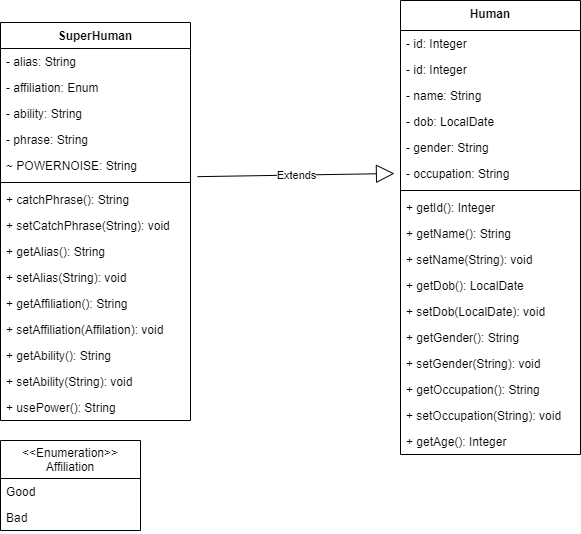

The diagram above was exported from draw.io. Its source (the exported page's mxGraphModel, read from the mxfile embedded in the PNG):
<mxGraphModel dx="1466" dy="786" grid="1" gridSize="10" guides="1" tooltips="1" connect="1" arrows="1" fold="1" page="1" pageScale="1" pageWidth="850" pageHeight="1100" math="0" shadow="0">
  <root>
    <mxCell id="0" />
    <mxCell id="1" parent="0" />
    <mxCell id="igmZ8OEcDfn1obIDBA0p-22" value="Extends" style="endArrow=block;endSize=16;endFill=0;html=1;exitX=1.037;exitY=-0.379;exitDx=0;exitDy=0;exitPerimeter=0;" edge="1" parent="1" source="igmZ8OEcDfn1obIDBA0p-17">
      <mxGeometry width="160" relative="1" as="geometry">
        <mxPoint x="360" y="590" as="sourcePoint" />
        <mxPoint x="444" y="303" as="targetPoint" />
      </mxGeometry>
    </mxCell>
    <mxCell id="igmZ8OEcDfn1obIDBA0p-14" value="SuperHuman" style="swimlane;fontStyle=1;align=center;verticalAlign=top;childLayout=stackLayout;horizontal=1;startSize=26;horizontalStack=0;resizeParent=1;resizeParentMax=0;resizeLast=0;collapsible=1;marginBottom=0;" vertex="1" parent="1">
      <mxGeometry x="50" y="152" width="190" height="398" as="geometry" />
    </mxCell>
    <mxCell id="igmZ8OEcDfn1obIDBA0p-15" value="- alias: String" style="text;strokeColor=none;fillColor=none;align=left;verticalAlign=top;spacingLeft=4;spacingRight=4;overflow=hidden;rotatable=0;points=[[0,0.5],[1,0.5]];portConstraint=eastwest;" vertex="1" parent="igmZ8OEcDfn1obIDBA0p-14">
      <mxGeometry y="26" width="190" height="26" as="geometry" />
    </mxCell>
    <mxCell id="igmZ8OEcDfn1obIDBA0p-18" value="- affiliation: Enum" style="text;strokeColor=none;fillColor=none;align=left;verticalAlign=top;spacingLeft=4;spacingRight=4;overflow=hidden;rotatable=0;points=[[0,0.5],[1,0.5]];portConstraint=eastwest;" vertex="1" parent="igmZ8OEcDfn1obIDBA0p-14">
      <mxGeometry y="52" width="190" height="26" as="geometry" />
    </mxCell>
    <mxCell id="igmZ8OEcDfn1obIDBA0p-19" value="- ability: String" style="text;strokeColor=none;fillColor=none;align=left;verticalAlign=top;spacingLeft=4;spacingRight=4;overflow=hidden;rotatable=0;points=[[0,0.5],[1,0.5]];portConstraint=eastwest;" vertex="1" parent="igmZ8OEcDfn1obIDBA0p-14">
      <mxGeometry y="78" width="190" height="26" as="geometry" />
    </mxCell>
    <mxCell id="igmZ8OEcDfn1obIDBA0p-21" value="- phrase: String" style="text;strokeColor=none;fillColor=none;align=left;verticalAlign=top;spacingLeft=4;spacingRight=4;overflow=hidden;rotatable=0;points=[[0,0.5],[1,0.5]];portConstraint=eastwest;" vertex="1" parent="igmZ8OEcDfn1obIDBA0p-14">
      <mxGeometry y="104" width="190" height="26" as="geometry" />
    </mxCell>
    <mxCell id="igmZ8OEcDfn1obIDBA0p-56" value="~ POWERNOISE: String" style="text;strokeColor=none;fillColor=none;align=left;verticalAlign=top;spacingLeft=4;spacingRight=4;overflow=hidden;rotatable=0;points=[[0,0.5],[1,0.5]];portConstraint=eastwest;" vertex="1" parent="igmZ8OEcDfn1obIDBA0p-14">
      <mxGeometry y="130" width="190" height="26" as="geometry" />
    </mxCell>
    <mxCell id="igmZ8OEcDfn1obIDBA0p-16" value="" style="line;strokeWidth=1;fillColor=none;align=left;verticalAlign=middle;spacingTop=-1;spacingLeft=3;spacingRight=3;rotatable=0;labelPosition=right;points=[];portConstraint=eastwest;" vertex="1" parent="igmZ8OEcDfn1obIDBA0p-14">
      <mxGeometry y="156" width="190" height="8" as="geometry" />
    </mxCell>
    <mxCell id="igmZ8OEcDfn1obIDBA0p-17" value="+ catchPhrase(): String" style="text;strokeColor=none;fillColor=none;align=left;verticalAlign=top;spacingLeft=4;spacingRight=4;overflow=hidden;rotatable=0;points=[[0,0.5],[1,0.5]];portConstraint=eastwest;" vertex="1" parent="igmZ8OEcDfn1obIDBA0p-14">
      <mxGeometry y="164" width="190" height="26" as="geometry" />
    </mxCell>
    <mxCell id="igmZ8OEcDfn1obIDBA0p-57" value="+ setCatchPhrase(String): void" style="text;strokeColor=none;fillColor=none;align=left;verticalAlign=top;spacingLeft=4;spacingRight=4;overflow=hidden;rotatable=0;points=[[0,0.5],[1,0.5]];portConstraint=eastwest;" vertex="1" parent="igmZ8OEcDfn1obIDBA0p-14">
      <mxGeometry y="190" width="190" height="26" as="geometry" />
    </mxCell>
    <mxCell id="igmZ8OEcDfn1obIDBA0p-58" value="+ getAlias(): String" style="text;strokeColor=none;fillColor=none;align=left;verticalAlign=top;spacingLeft=4;spacingRight=4;overflow=hidden;rotatable=0;points=[[0,0.5],[1,0.5]];portConstraint=eastwest;" vertex="1" parent="igmZ8OEcDfn1obIDBA0p-14">
      <mxGeometry y="216" width="190" height="26" as="geometry" />
    </mxCell>
    <mxCell id="igmZ8OEcDfn1obIDBA0p-59" value="+ setAlias(String): void" style="text;strokeColor=none;fillColor=none;align=left;verticalAlign=top;spacingLeft=4;spacingRight=4;overflow=hidden;rotatable=0;points=[[0,0.5],[1,0.5]];portConstraint=eastwest;" vertex="1" parent="igmZ8OEcDfn1obIDBA0p-14">
      <mxGeometry y="242" width="190" height="26" as="geometry" />
    </mxCell>
    <mxCell id="igmZ8OEcDfn1obIDBA0p-60" value="+ getAffiliation(): String" style="text;strokeColor=none;fillColor=none;align=left;verticalAlign=top;spacingLeft=4;spacingRight=4;overflow=hidden;rotatable=0;points=[[0,0.5],[1,0.5]];portConstraint=eastwest;" vertex="1" parent="igmZ8OEcDfn1obIDBA0p-14">
      <mxGeometry y="268" width="190" height="26" as="geometry" />
    </mxCell>
    <mxCell id="igmZ8OEcDfn1obIDBA0p-61" value="+ setAffiliation(Affilation): void" style="text;strokeColor=none;fillColor=none;align=left;verticalAlign=top;spacingLeft=4;spacingRight=4;overflow=hidden;rotatable=0;points=[[0,0.5],[1,0.5]];portConstraint=eastwest;" vertex="1" parent="igmZ8OEcDfn1obIDBA0p-14">
      <mxGeometry y="294" width="190" height="26" as="geometry" />
    </mxCell>
    <mxCell id="igmZ8OEcDfn1obIDBA0p-62" value="+ getAbility(): String" style="text;strokeColor=none;fillColor=none;align=left;verticalAlign=top;spacingLeft=4;spacingRight=4;overflow=hidden;rotatable=0;points=[[0,0.5],[1,0.5]];portConstraint=eastwest;" vertex="1" parent="igmZ8OEcDfn1obIDBA0p-14">
      <mxGeometry y="320" width="190" height="26" as="geometry" />
    </mxCell>
    <mxCell id="igmZ8OEcDfn1obIDBA0p-20" value="+ setAbility(String): void" style="text;strokeColor=none;fillColor=none;align=left;verticalAlign=top;spacingLeft=4;spacingRight=4;overflow=hidden;rotatable=0;points=[[0,0.5],[1,0.5]];portConstraint=eastwest;" vertex="1" parent="igmZ8OEcDfn1obIDBA0p-14">
      <mxGeometry y="346" width="190" height="26" as="geometry" />
    </mxCell>
    <mxCell id="igmZ8OEcDfn1obIDBA0p-63" value="+ usePower(): String" style="text;strokeColor=none;fillColor=none;align=left;verticalAlign=top;spacingLeft=4;spacingRight=4;overflow=hidden;rotatable=0;points=[[0,0.5],[1,0.5]];portConstraint=eastwest;" vertex="1" parent="igmZ8OEcDfn1obIDBA0p-14">
      <mxGeometry y="372" width="190" height="26" as="geometry" />
    </mxCell>
    <mxCell id="k67PvNGNwyhIpHGiE4vL-1" value="Human" style="swimlane;fontStyle=1;align=center;verticalAlign=top;childLayout=stackLayout;horizontal=1;startSize=30;horizontalStack=0;resizeParent=1;resizeParentMax=0;resizeLast=0;collapsible=1;marginBottom=0;" parent="1" vertex="1">
      <mxGeometry x="450" y="130" width="180" height="454" as="geometry" />
    </mxCell>
    <mxCell id="igmZ8OEcDfn1obIDBA0p-64" value="- id: Integer" style="text;strokeColor=none;fillColor=none;align=left;verticalAlign=top;spacingLeft=4;spacingRight=4;overflow=hidden;rotatable=0;points=[[0,0.5],[1,0.5]];portConstraint=eastwest;" vertex="1" parent="k67PvNGNwyhIpHGiE4vL-1">
      <mxGeometry y="30" width="180" height="26" as="geometry" />
    </mxCell>
    <mxCell id="k67PvNGNwyhIpHGiE4vL-2" value="- id: Integer" style="text;strokeColor=none;fillColor=none;align=left;verticalAlign=top;spacingLeft=4;spacingRight=4;overflow=hidden;rotatable=0;points=[[0,0.5],[1,0.5]];portConstraint=eastwest;" parent="k67PvNGNwyhIpHGiE4vL-1" vertex="1">
      <mxGeometry y="56" width="180" height="26" as="geometry" />
    </mxCell>
    <mxCell id="igmZ8OEcDfn1obIDBA0p-1" value="- name: String" style="text;strokeColor=none;fillColor=none;align=left;verticalAlign=top;spacingLeft=4;spacingRight=4;overflow=hidden;rotatable=0;points=[[0,0.5],[1,0.5]];portConstraint=eastwest;" vertex="1" parent="k67PvNGNwyhIpHGiE4vL-1">
      <mxGeometry y="82" width="180" height="26" as="geometry" />
    </mxCell>
    <mxCell id="igmZ8OEcDfn1obIDBA0p-2" value="- dob: LocalDate" style="text;strokeColor=none;fillColor=none;align=left;verticalAlign=top;spacingLeft=4;spacingRight=4;overflow=hidden;rotatable=0;points=[[0,0.5],[1,0.5]];portConstraint=eastwest;" vertex="1" parent="k67PvNGNwyhIpHGiE4vL-1">
      <mxGeometry y="108" width="180" height="26" as="geometry" />
    </mxCell>
    <mxCell id="igmZ8OEcDfn1obIDBA0p-3" value="- gender: String" style="text;strokeColor=none;fillColor=none;align=left;verticalAlign=top;spacingLeft=4;spacingRight=4;overflow=hidden;rotatable=0;points=[[0,0.5],[1,0.5]];portConstraint=eastwest;" vertex="1" parent="k67PvNGNwyhIpHGiE4vL-1">
      <mxGeometry y="134" width="180" height="26" as="geometry" />
    </mxCell>
    <mxCell id="igmZ8OEcDfn1obIDBA0p-4" value="- occupation: String" style="text;strokeColor=none;fillColor=none;align=left;verticalAlign=top;spacingLeft=4;spacingRight=4;overflow=hidden;rotatable=0;points=[[0,0.5],[1,0.5]];portConstraint=eastwest;" vertex="1" parent="k67PvNGNwyhIpHGiE4vL-1">
      <mxGeometry y="160" width="180" height="26" as="geometry" />
    </mxCell>
    <mxCell id="k67PvNGNwyhIpHGiE4vL-3" value="" style="line;strokeWidth=1;fillColor=none;align=left;verticalAlign=middle;spacingTop=-1;spacingLeft=3;spacingRight=3;rotatable=0;labelPosition=right;points=[];portConstraint=eastwest;" parent="k67PvNGNwyhIpHGiE4vL-1" vertex="1">
      <mxGeometry y="186" width="180" height="8" as="geometry" />
    </mxCell>
    <mxCell id="k67PvNGNwyhIpHGiE4vL-4" value="+ getId(): Integer" style="text;strokeColor=none;fillColor=none;align=left;verticalAlign=top;spacingLeft=4;spacingRight=4;overflow=hidden;rotatable=0;points=[[0,0.5],[1,0.5]];portConstraint=eastwest;" parent="k67PvNGNwyhIpHGiE4vL-1" vertex="1">
      <mxGeometry y="194" width="180" height="26" as="geometry" />
    </mxCell>
    <mxCell id="igmZ8OEcDfn1obIDBA0p-5" value="+ getName(): String" style="text;strokeColor=none;fillColor=none;align=left;verticalAlign=top;spacingLeft=4;spacingRight=4;overflow=hidden;rotatable=0;points=[[0,0.5],[1,0.5]];portConstraint=eastwest;" vertex="1" parent="k67PvNGNwyhIpHGiE4vL-1">
      <mxGeometry y="220" width="180" height="26" as="geometry" />
    </mxCell>
    <mxCell id="igmZ8OEcDfn1obIDBA0p-8" value="+ setName(String): void" style="text;strokeColor=none;fillColor=none;align=left;verticalAlign=top;spacingLeft=4;spacingRight=4;overflow=hidden;rotatable=0;points=[[0,0.5],[1,0.5]];portConstraint=eastwest;" vertex="1" parent="k67PvNGNwyhIpHGiE4vL-1">
      <mxGeometry y="246" width="180" height="26" as="geometry" />
    </mxCell>
    <mxCell id="igmZ8OEcDfn1obIDBA0p-6" value="+ getDob(): LocalDate" style="text;strokeColor=none;fillColor=none;align=left;verticalAlign=top;spacingLeft=4;spacingRight=4;overflow=hidden;rotatable=0;points=[[0,0.5],[1,0.5]];portConstraint=eastwest;" vertex="1" parent="k67PvNGNwyhIpHGiE4vL-1">
      <mxGeometry y="272" width="180" height="26" as="geometry" />
    </mxCell>
    <mxCell id="igmZ8OEcDfn1obIDBA0p-7" value="+ setDob(LocalDate): void" style="text;strokeColor=none;fillColor=none;align=left;verticalAlign=top;spacingLeft=4;spacingRight=4;overflow=hidden;rotatable=0;points=[[0,0.5],[1,0.5]];portConstraint=eastwest;" vertex="1" parent="k67PvNGNwyhIpHGiE4vL-1">
      <mxGeometry y="298" width="180" height="26" as="geometry" />
    </mxCell>
    <mxCell id="igmZ8OEcDfn1obIDBA0p-9" value="+ getGender(): String" style="text;strokeColor=none;fillColor=none;align=left;verticalAlign=top;spacingLeft=4;spacingRight=4;overflow=hidden;rotatable=0;points=[[0,0.5],[1,0.5]];portConstraint=eastwest;" vertex="1" parent="k67PvNGNwyhIpHGiE4vL-1">
      <mxGeometry y="324" width="180" height="26" as="geometry" />
    </mxCell>
    <mxCell id="igmZ8OEcDfn1obIDBA0p-10" value="+ setGender(String): void" style="text;strokeColor=none;fillColor=none;align=left;verticalAlign=top;spacingLeft=4;spacingRight=4;overflow=hidden;rotatable=0;points=[[0,0.5],[1,0.5]];portConstraint=eastwest;" vertex="1" parent="k67PvNGNwyhIpHGiE4vL-1">
      <mxGeometry y="350" width="180" height="26" as="geometry" />
    </mxCell>
    <mxCell id="igmZ8OEcDfn1obIDBA0p-11" value="+ getOccupation(): String" style="text;strokeColor=none;fillColor=none;align=left;verticalAlign=top;spacingLeft=4;spacingRight=4;overflow=hidden;rotatable=0;points=[[0,0.5],[1,0.5]];portConstraint=eastwest;" vertex="1" parent="k67PvNGNwyhIpHGiE4vL-1">
      <mxGeometry y="376" width="180" height="26" as="geometry" />
    </mxCell>
    <mxCell id="igmZ8OEcDfn1obIDBA0p-12" value="+ setOccupation(String): void" style="text;strokeColor=none;fillColor=none;align=left;verticalAlign=top;spacingLeft=4;spacingRight=4;overflow=hidden;rotatable=0;points=[[0,0.5],[1,0.5]];portConstraint=eastwest;" vertex="1" parent="k67PvNGNwyhIpHGiE4vL-1">
      <mxGeometry y="402" width="180" height="26" as="geometry" />
    </mxCell>
    <mxCell id="igmZ8OEcDfn1obIDBA0p-13" value="+ getAge(): Integer" style="text;strokeColor=none;fillColor=none;align=left;verticalAlign=top;spacingLeft=4;spacingRight=4;overflow=hidden;rotatable=0;points=[[0,0.5],[1,0.5]];portConstraint=eastwest;" vertex="1" parent="k67PvNGNwyhIpHGiE4vL-1">
      <mxGeometry y="428" width="180" height="26" as="geometry" />
    </mxCell>
    <mxCell id="igmZ8OEcDfn1obIDBA0p-52" value="&lt;&lt;Enumeration&gt;&gt;&#10;Affiliation" style="swimlane;fontStyle=0;childLayout=stackLayout;horizontal=1;startSize=38;fillColor=none;horizontalStack=0;resizeParent=1;resizeParentMax=0;resizeLast=0;collapsible=1;marginBottom=0;" vertex="1" parent="1">
      <mxGeometry x="50" y="570" width="140" height="90" as="geometry" />
    </mxCell>
    <mxCell id="igmZ8OEcDfn1obIDBA0p-53" value="Good" style="text;strokeColor=none;fillColor=none;align=left;verticalAlign=top;spacingLeft=4;spacingRight=4;overflow=hidden;rotatable=0;points=[[0,0.5],[1,0.5]];portConstraint=eastwest;" vertex="1" parent="igmZ8OEcDfn1obIDBA0p-52">
      <mxGeometry y="38" width="140" height="26" as="geometry" />
    </mxCell>
    <mxCell id="igmZ8OEcDfn1obIDBA0p-54" value="Bad" style="text;strokeColor=none;fillColor=none;align=left;verticalAlign=top;spacingLeft=4;spacingRight=4;overflow=hidden;rotatable=0;points=[[0,0.5],[1,0.5]];portConstraint=eastwest;" vertex="1" parent="igmZ8OEcDfn1obIDBA0p-52">
      <mxGeometry y="64" width="140" height="26" as="geometry" />
    </mxCell>
  </root>
</mxGraphModel>